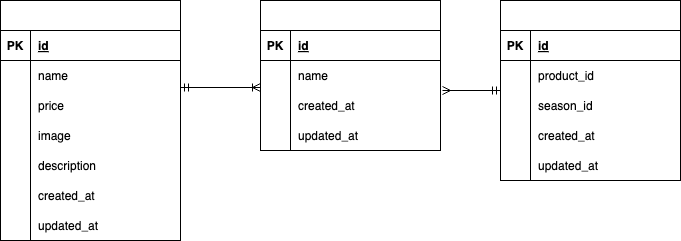

The diagram above was exported from draw.io. Its source (the exported page's mxGraphModel, read from the mxfile embedded in the PNG):
<mxGraphModel dx="718" dy="666" grid="1" gridSize="10" guides="1" tooltips="1" connect="1" arrows="1" fold="1" page="1" pageScale="1" pageWidth="827" pageHeight="1169" background="#ffffff" math="0" shadow="0">
  <root>
    <mxCell id="0" />
    <mxCell id="1" parent="0" />
    <mxCell id="2" value="product" style="shape=table;startSize=30;container=1;collapsible=1;childLayout=tableLayout;fixedRows=1;rowLines=0;fontStyle=1;align=center;resizeLast=1;gradientColor=none;strokeColor=#000000;fontColor=#FFFFFF;" vertex="1" parent="1">
      <mxGeometry x="20" y="120" width="180" height="240" as="geometry" />
    </mxCell>
    <mxCell id="3" value="" style="shape=tableRow;horizontal=0;startSize=0;swimlaneHead=0;swimlaneBody=0;fillColor=none;collapsible=0;dropTarget=0;points=[[0,0.5],[1,0.5]];portConstraint=eastwest;top=0;left=0;right=0;bottom=1;strokeColor=#000000;" vertex="1" parent="2">
      <mxGeometry y="30" width="180" height="30" as="geometry" />
    </mxCell>
    <mxCell id="4" value="PK" style="shape=partialRectangle;connectable=0;fillColor=none;top=0;left=0;bottom=0;right=0;fontStyle=1;overflow=hidden;fontColor=#000000;" vertex="1" parent="3">
      <mxGeometry width="30" height="30" as="geometry">
        <mxRectangle width="30" height="30" as="alternateBounds" />
      </mxGeometry>
    </mxCell>
    <mxCell id="5" value="id" style="shape=partialRectangle;connectable=0;fillColor=none;top=0;left=0;bottom=0;right=0;align=left;spacingLeft=6;fontStyle=5;overflow=hidden;strokeColor=#000000;fontColor=#000000;" vertex="1" parent="3">
      <mxGeometry x="30" width="150" height="30" as="geometry">
        <mxRectangle width="150" height="30" as="alternateBounds" />
      </mxGeometry>
    </mxCell>
    <mxCell id="6" value="" style="shape=tableRow;horizontal=0;startSize=0;swimlaneHead=0;swimlaneBody=0;fillColor=none;collapsible=0;dropTarget=0;points=[[0,0.5],[1,0.5]];portConstraint=eastwest;top=0;left=0;right=0;bottom=0;" vertex="1" parent="2">
      <mxGeometry y="60" width="180" height="30" as="geometry" />
    </mxCell>
    <mxCell id="7" value="" style="shape=partialRectangle;connectable=0;fillColor=none;top=0;left=0;bottom=0;right=0;editable=1;overflow=hidden;" vertex="1" parent="6">
      <mxGeometry width="30" height="30" as="geometry">
        <mxRectangle width="30" height="30" as="alternateBounds" />
      </mxGeometry>
    </mxCell>
    <mxCell id="8" value="name" style="shape=partialRectangle;connectable=0;fillColor=none;top=0;left=0;bottom=0;right=0;align=left;spacingLeft=6;overflow=hidden;fontColor=#000000;" vertex="1" parent="6">
      <mxGeometry x="30" width="150" height="30" as="geometry">
        <mxRectangle width="150" height="30" as="alternateBounds" />
      </mxGeometry>
    </mxCell>
    <mxCell id="9" value="" style="shape=tableRow;horizontal=0;startSize=0;swimlaneHead=0;swimlaneBody=0;fillColor=none;collapsible=0;dropTarget=0;points=[[0,0.5],[1,0.5]];portConstraint=eastwest;top=0;left=0;right=0;bottom=0;" vertex="1" parent="2">
      <mxGeometry y="90" width="180" height="30" as="geometry" />
    </mxCell>
    <mxCell id="10" value="" style="shape=partialRectangle;connectable=0;fillColor=none;top=0;left=0;bottom=0;right=0;editable=1;overflow=hidden;" vertex="1" parent="9">
      <mxGeometry width="30" height="30" as="geometry">
        <mxRectangle width="30" height="30" as="alternateBounds" />
      </mxGeometry>
    </mxCell>
    <mxCell id="11" value="price" style="shape=partialRectangle;connectable=0;fillColor=none;top=0;left=0;bottom=0;right=0;align=left;spacingLeft=6;overflow=hidden;fontColor=#000000;" vertex="1" parent="9">
      <mxGeometry x="30" width="150" height="30" as="geometry">
        <mxRectangle width="150" height="30" as="alternateBounds" />
      </mxGeometry>
    </mxCell>
    <mxCell id="12" value="" style="shape=tableRow;horizontal=0;startSize=0;swimlaneHead=0;swimlaneBody=0;fillColor=none;collapsible=0;dropTarget=0;points=[[0,0.5],[1,0.5]];portConstraint=eastwest;top=0;left=0;right=0;bottom=0;" vertex="1" parent="2">
      <mxGeometry y="120" width="180" height="30" as="geometry" />
    </mxCell>
    <mxCell id="13" value="" style="shape=partialRectangle;connectable=0;fillColor=none;top=0;left=0;bottom=0;right=0;editable=1;overflow=hidden;" vertex="1" parent="12">
      <mxGeometry width="30" height="30" as="geometry">
        <mxRectangle width="30" height="30" as="alternateBounds" />
      </mxGeometry>
    </mxCell>
    <mxCell id="14" value="image" style="shape=partialRectangle;connectable=0;fillColor=none;top=0;left=0;bottom=0;right=0;align=left;spacingLeft=6;overflow=hidden;fontColor=#000000;" vertex="1" parent="12">
      <mxGeometry x="30" width="150" height="30" as="geometry">
        <mxRectangle width="150" height="30" as="alternateBounds" />
      </mxGeometry>
    </mxCell>
    <mxCell id="15" style="shape=tableRow;horizontal=0;startSize=0;swimlaneHead=0;swimlaneBody=0;fillColor=none;collapsible=0;dropTarget=0;points=[[0,0.5],[1,0.5]];portConstraint=eastwest;top=0;left=0;right=0;bottom=0;" vertex="1" parent="2">
      <mxGeometry y="150" width="180" height="30" as="geometry" />
    </mxCell>
    <mxCell id="16" style="shape=partialRectangle;connectable=0;fillColor=none;top=0;left=0;bottom=0;right=0;editable=1;overflow=hidden;" vertex="1" parent="15">
      <mxGeometry width="30" height="30" as="geometry">
        <mxRectangle width="30" height="30" as="alternateBounds" />
      </mxGeometry>
    </mxCell>
    <mxCell id="17" value="description" style="shape=partialRectangle;connectable=0;fillColor=none;top=0;left=0;bottom=0;right=0;align=left;spacingLeft=6;overflow=hidden;fontColor=#000000;" vertex="1" parent="15">
      <mxGeometry x="30" width="150" height="30" as="geometry">
        <mxRectangle width="150" height="30" as="alternateBounds" />
      </mxGeometry>
    </mxCell>
    <mxCell id="18" style="shape=tableRow;horizontal=0;startSize=0;swimlaneHead=0;swimlaneBody=0;fillColor=none;collapsible=0;dropTarget=0;points=[[0,0.5],[1,0.5]];portConstraint=eastwest;top=0;left=0;right=0;bottom=0;" vertex="1" parent="2">
      <mxGeometry y="180" width="180" height="30" as="geometry" />
    </mxCell>
    <mxCell id="19" style="shape=partialRectangle;connectable=0;fillColor=none;top=0;left=0;bottom=0;right=0;editable=1;overflow=hidden;" vertex="1" parent="18">
      <mxGeometry width="30" height="30" as="geometry">
        <mxRectangle width="30" height="30" as="alternateBounds" />
      </mxGeometry>
    </mxCell>
    <mxCell id="20" value="created_at " style="shape=partialRectangle;connectable=0;fillColor=none;top=0;left=0;bottom=0;right=0;align=left;spacingLeft=6;overflow=hidden;fontColor=#000000;" vertex="1" parent="18">
      <mxGeometry x="30" width="150" height="30" as="geometry">
        <mxRectangle width="150" height="30" as="alternateBounds" />
      </mxGeometry>
    </mxCell>
    <mxCell id="21" style="shape=tableRow;horizontal=0;startSize=0;swimlaneHead=0;swimlaneBody=0;fillColor=none;collapsible=0;dropTarget=0;points=[[0,0.5],[1,0.5]];portConstraint=eastwest;top=0;left=0;right=0;bottom=0;" vertex="1" parent="2">
      <mxGeometry y="210" width="180" height="30" as="geometry" />
    </mxCell>
    <mxCell id="22" style="shape=partialRectangle;connectable=0;fillColor=none;top=0;left=0;bottom=0;right=0;editable=1;overflow=hidden;" vertex="1" parent="21">
      <mxGeometry width="30" height="30" as="geometry">
        <mxRectangle width="30" height="30" as="alternateBounds" />
      </mxGeometry>
    </mxCell>
    <mxCell id="23" value="updated_at" style="shape=partialRectangle;connectable=0;fillColor=none;top=0;left=0;bottom=0;right=0;align=left;spacingLeft=6;overflow=hidden;fontColor=#000000;" vertex="1" parent="21">
      <mxGeometry x="30" width="150" height="30" as="geometry">
        <mxRectangle width="150" height="30" as="alternateBounds" />
      </mxGeometry>
    </mxCell>
    <mxCell id="24" value="" style="edgeStyle=orthogonalEdgeStyle;fontSize=12;html=1;endArrow=ERoneToMany;startArrow=ERmandOne;fontColor=#000000;strokeColor=#000000;entryX=0;entryY=0.5;entryDx=0;entryDy=0;exitX=1;exitY=0.5;exitDx=0;exitDy=0;startFill=0;" edge="1" parent="1">
      <mxGeometry width="100" height="100" relative="1" as="geometry">
        <mxPoint x="200" y="207" as="sourcePoint" />
        <mxPoint x="280" y="207" as="targetPoint" />
      </mxGeometry>
    </mxCell>
    <mxCell id="25" value="seasons" style="shape=table;startSize=30;container=1;collapsible=1;childLayout=tableLayout;fixedRows=1;rowLines=0;fontStyle=1;align=center;resizeLast=1;gradientColor=none;strokeColor=#000000;fontColor=#FFFFFF;" vertex="1" parent="1">
      <mxGeometry x="280" y="120" width="180" height="150" as="geometry" />
    </mxCell>
    <mxCell id="26" value="" style="shape=tableRow;horizontal=0;startSize=0;swimlaneHead=0;swimlaneBody=0;fillColor=none;collapsible=0;dropTarget=0;points=[[0,0.5],[1,0.5]];portConstraint=eastwest;top=0;left=0;right=0;bottom=1;strokeColor=#000000;" vertex="1" parent="25">
      <mxGeometry y="30" width="180" height="30" as="geometry" />
    </mxCell>
    <mxCell id="27" value="PK" style="shape=partialRectangle;connectable=0;fillColor=none;top=0;left=0;bottom=0;right=0;fontStyle=1;overflow=hidden;fontColor=#000000;" vertex="1" parent="26">
      <mxGeometry width="30" height="30" as="geometry">
        <mxRectangle width="30" height="30" as="alternateBounds" />
      </mxGeometry>
    </mxCell>
    <mxCell id="28" value="id" style="shape=partialRectangle;connectable=0;fillColor=none;top=0;left=0;bottom=0;right=0;align=left;spacingLeft=6;fontStyle=5;overflow=hidden;fontColor=#000000;strokeColor=#000000;" vertex="1" parent="26">
      <mxGeometry x="30" width="150" height="30" as="geometry">
        <mxRectangle width="150" height="30" as="alternateBounds" />
      </mxGeometry>
    </mxCell>
    <mxCell id="29" value="" style="shape=tableRow;horizontal=0;startSize=0;swimlaneHead=0;swimlaneBody=0;fillColor=none;collapsible=0;dropTarget=0;points=[[0,0.5],[1,0.5]];portConstraint=eastwest;top=0;left=0;right=0;bottom=0;" vertex="1" parent="25">
      <mxGeometry y="60" width="180" height="30" as="geometry" />
    </mxCell>
    <mxCell id="30" value="" style="shape=partialRectangle;connectable=0;fillColor=none;top=0;left=0;bottom=0;right=0;editable=1;overflow=hidden;" vertex="1" parent="29">
      <mxGeometry width="30" height="30" as="geometry">
        <mxRectangle width="30" height="30" as="alternateBounds" />
      </mxGeometry>
    </mxCell>
    <mxCell id="31" value="name" style="shape=partialRectangle;connectable=0;fillColor=none;top=0;left=0;bottom=0;right=0;align=left;spacingLeft=6;overflow=hidden;strokeColor=#000000;fontColor=#000000;" vertex="1" parent="29">
      <mxGeometry x="30" width="150" height="30" as="geometry">
        <mxRectangle width="150" height="30" as="alternateBounds" />
      </mxGeometry>
    </mxCell>
    <mxCell id="32" value="" style="shape=tableRow;horizontal=0;startSize=0;swimlaneHead=0;swimlaneBody=0;fillColor=none;collapsible=0;dropTarget=0;points=[[0,0.5],[1,0.5]];portConstraint=eastwest;top=0;left=0;right=0;bottom=0;" vertex="1" parent="25">
      <mxGeometry y="90" width="180" height="30" as="geometry" />
    </mxCell>
    <mxCell id="33" value="" style="shape=partialRectangle;connectable=0;fillColor=none;top=0;left=0;bottom=0;right=0;editable=1;overflow=hidden;" vertex="1" parent="32">
      <mxGeometry width="30" height="30" as="geometry">
        <mxRectangle width="30" height="30" as="alternateBounds" />
      </mxGeometry>
    </mxCell>
    <mxCell id="34" value="created_at " style="shape=partialRectangle;connectable=0;fillColor=none;top=0;left=0;bottom=0;right=0;align=left;spacingLeft=6;overflow=hidden;fontColor=#000000;" vertex="1" parent="32">
      <mxGeometry x="30" width="150" height="30" as="geometry">
        <mxRectangle width="150" height="30" as="alternateBounds" />
      </mxGeometry>
    </mxCell>
    <mxCell id="35" value="" style="shape=tableRow;horizontal=0;startSize=0;swimlaneHead=0;swimlaneBody=0;fillColor=none;collapsible=0;dropTarget=0;points=[[0,0.5],[1,0.5]];portConstraint=eastwest;top=0;left=0;right=0;bottom=0;" vertex="1" parent="25">
      <mxGeometry y="120" width="180" height="30" as="geometry" />
    </mxCell>
    <mxCell id="36" value="" style="shape=partialRectangle;connectable=0;fillColor=none;top=0;left=0;bottom=0;right=0;editable=1;overflow=hidden;" vertex="1" parent="35">
      <mxGeometry width="30" height="30" as="geometry">
        <mxRectangle width="30" height="30" as="alternateBounds" />
      </mxGeometry>
    </mxCell>
    <mxCell id="37" value="updated_at " style="shape=partialRectangle;connectable=0;fillColor=none;top=0;left=0;bottom=0;right=0;align=left;spacingLeft=6;overflow=hidden;fontColor=#000000;" vertex="1" parent="35">
      <mxGeometry x="30" width="150" height="30" as="geometry">
        <mxRectangle width="150" height="30" as="alternateBounds" />
      </mxGeometry>
    </mxCell>
    <mxCell id="38" value="" style="edgeStyle=orthogonalEdgeStyle;fontSize=12;html=1;endArrow=ERmandOne;startArrow=ERmany;strokeColor=#000000;fontColor=#000000;endFill=0;" edge="1" parent="1">
      <mxGeometry width="100" height="100" relative="1" as="geometry">
        <mxPoint x="462" y="210" as="sourcePoint" />
        <mxPoint x="520" y="210" as="targetPoint" />
      </mxGeometry>
    </mxCell>
    <mxCell id="39" value="product_season " style="shape=table;startSize=30;container=1;collapsible=1;childLayout=tableLayout;fixedRows=1;rowLines=0;fontStyle=1;align=center;resizeLast=1;strokeColor=#000000;fontColor=#FFFFFF;gradientColor=none;" vertex="1" parent="1">
      <mxGeometry x="520" y="120" width="180" height="180" as="geometry" />
    </mxCell>
    <mxCell id="40" value="" style="shape=tableRow;horizontal=0;startSize=0;swimlaneHead=0;swimlaneBody=0;fillColor=none;collapsible=0;dropTarget=0;points=[[0,0.5],[1,0.5]];portConstraint=eastwest;top=0;left=0;right=0;bottom=1;strokeColor=#000000;fontColor=#000000;" vertex="1" parent="39">
      <mxGeometry y="30" width="180" height="30" as="geometry" />
    </mxCell>
    <mxCell id="41" value="PK" style="shape=partialRectangle;connectable=0;fillColor=none;top=0;left=0;bottom=0;right=0;fontStyle=1;overflow=hidden;strokeColor=#000000;fontColor=#000000;" vertex="1" parent="40">
      <mxGeometry width="30" height="30" as="geometry">
        <mxRectangle width="30" height="30" as="alternateBounds" />
      </mxGeometry>
    </mxCell>
    <mxCell id="42" value="id" style="shape=partialRectangle;connectable=0;fillColor=none;top=0;left=0;bottom=0;right=0;align=left;spacingLeft=6;fontStyle=5;overflow=hidden;strokeColor=#000000;fontColor=#000000;" vertex="1" parent="40">
      <mxGeometry x="30" width="150" height="30" as="geometry">
        <mxRectangle width="150" height="30" as="alternateBounds" />
      </mxGeometry>
    </mxCell>
    <mxCell id="43" value="" style="shape=tableRow;horizontal=0;startSize=0;swimlaneHead=0;swimlaneBody=0;fillColor=none;collapsible=0;dropTarget=0;points=[[0,0.5],[1,0.5]];portConstraint=eastwest;top=0;left=0;right=0;bottom=0;strokeColor=#000000;fontColor=#000000;" vertex="1" parent="39">
      <mxGeometry y="60" width="180" height="30" as="geometry" />
    </mxCell>
    <mxCell id="44" value="" style="shape=partialRectangle;connectable=0;fillColor=none;top=0;left=0;bottom=0;right=0;editable=1;overflow=hidden;strokeColor=#000000;fontColor=#000000;" vertex="1" parent="43">
      <mxGeometry width="30" height="30" as="geometry">
        <mxRectangle width="30" height="30" as="alternateBounds" />
      </mxGeometry>
    </mxCell>
    <mxCell id="45" value="product_id" style="shape=partialRectangle;connectable=0;fillColor=none;top=0;left=0;bottom=0;right=0;align=left;spacingLeft=6;overflow=hidden;strokeColor=#000000;fontColor=#000000;" vertex="1" parent="43">
      <mxGeometry x="30" width="150" height="30" as="geometry">
        <mxRectangle width="150" height="30" as="alternateBounds" />
      </mxGeometry>
    </mxCell>
    <mxCell id="46" value="" style="shape=tableRow;horizontal=0;startSize=0;swimlaneHead=0;swimlaneBody=0;fillColor=none;collapsible=0;dropTarget=0;points=[[0,0.5],[1,0.5]];portConstraint=eastwest;top=0;left=0;right=0;bottom=0;strokeColor=#000000;fontColor=#000000;" vertex="1" parent="39">
      <mxGeometry y="90" width="180" height="30" as="geometry" />
    </mxCell>
    <mxCell id="47" value="" style="shape=partialRectangle;connectable=0;fillColor=none;top=0;left=0;bottom=0;right=0;editable=1;overflow=hidden;strokeColor=#000000;fontColor=#000000;" vertex="1" parent="46">
      <mxGeometry width="30" height="30" as="geometry">
        <mxRectangle width="30" height="30" as="alternateBounds" />
      </mxGeometry>
    </mxCell>
    <mxCell id="48" value="season_id" style="shape=partialRectangle;connectable=0;fillColor=none;top=0;left=0;bottom=0;right=0;align=left;spacingLeft=6;overflow=hidden;strokeColor=#000000;fontColor=#000000;" vertex="1" parent="46">
      <mxGeometry x="30" width="150" height="30" as="geometry">
        <mxRectangle width="150" height="30" as="alternateBounds" />
      </mxGeometry>
    </mxCell>
    <mxCell id="49" value="" style="shape=tableRow;horizontal=0;startSize=0;swimlaneHead=0;swimlaneBody=0;fillColor=none;collapsible=0;dropTarget=0;points=[[0,0.5],[1,0.5]];portConstraint=eastwest;top=0;left=0;right=0;bottom=0;strokeColor=#000000;fontColor=#000000;" vertex="1" parent="39">
      <mxGeometry y="120" width="180" height="30" as="geometry" />
    </mxCell>
    <mxCell id="50" value="" style="shape=partialRectangle;connectable=0;fillColor=none;top=0;left=0;bottom=0;right=0;editable=1;overflow=hidden;strokeColor=#000000;fontColor=#000000;" vertex="1" parent="49">
      <mxGeometry width="30" height="30" as="geometry">
        <mxRectangle width="30" height="30" as="alternateBounds" />
      </mxGeometry>
    </mxCell>
    <mxCell id="51" value="created_at" style="shape=partialRectangle;connectable=0;fillColor=none;top=0;left=0;bottom=0;right=0;align=left;spacingLeft=6;overflow=hidden;strokeColor=#000000;fontColor=#000000;" vertex="1" parent="49">
      <mxGeometry x="30" width="150" height="30" as="geometry">
        <mxRectangle width="150" height="30" as="alternateBounds" />
      </mxGeometry>
    </mxCell>
    <mxCell id="52" style="shape=tableRow;horizontal=0;startSize=0;swimlaneHead=0;swimlaneBody=0;fillColor=none;collapsible=0;dropTarget=0;points=[[0,0.5],[1,0.5]];portConstraint=eastwest;top=0;left=0;right=0;bottom=0;strokeColor=#000000;fontColor=#000000;" vertex="1" parent="39">
      <mxGeometry y="150" width="180" height="30" as="geometry" />
    </mxCell>
    <mxCell id="53" style="shape=partialRectangle;connectable=0;fillColor=none;top=0;left=0;bottom=0;right=0;editable=1;overflow=hidden;strokeColor=#000000;fontColor=#000000;" vertex="1" parent="52">
      <mxGeometry width="30" height="30" as="geometry">
        <mxRectangle width="30" height="30" as="alternateBounds" />
      </mxGeometry>
    </mxCell>
    <mxCell id="54" value="updated_at  " style="shape=partialRectangle;connectable=0;fillColor=none;top=0;left=0;bottom=0;right=0;align=left;spacingLeft=6;overflow=hidden;strokeColor=#000000;fontColor=#000000;" vertex="1" parent="52">
      <mxGeometry x="30" width="150" height="30" as="geometry">
        <mxRectangle width="150" height="30" as="alternateBounds" />
      </mxGeometry>
    </mxCell>
  </root>
</mxGraphModel>